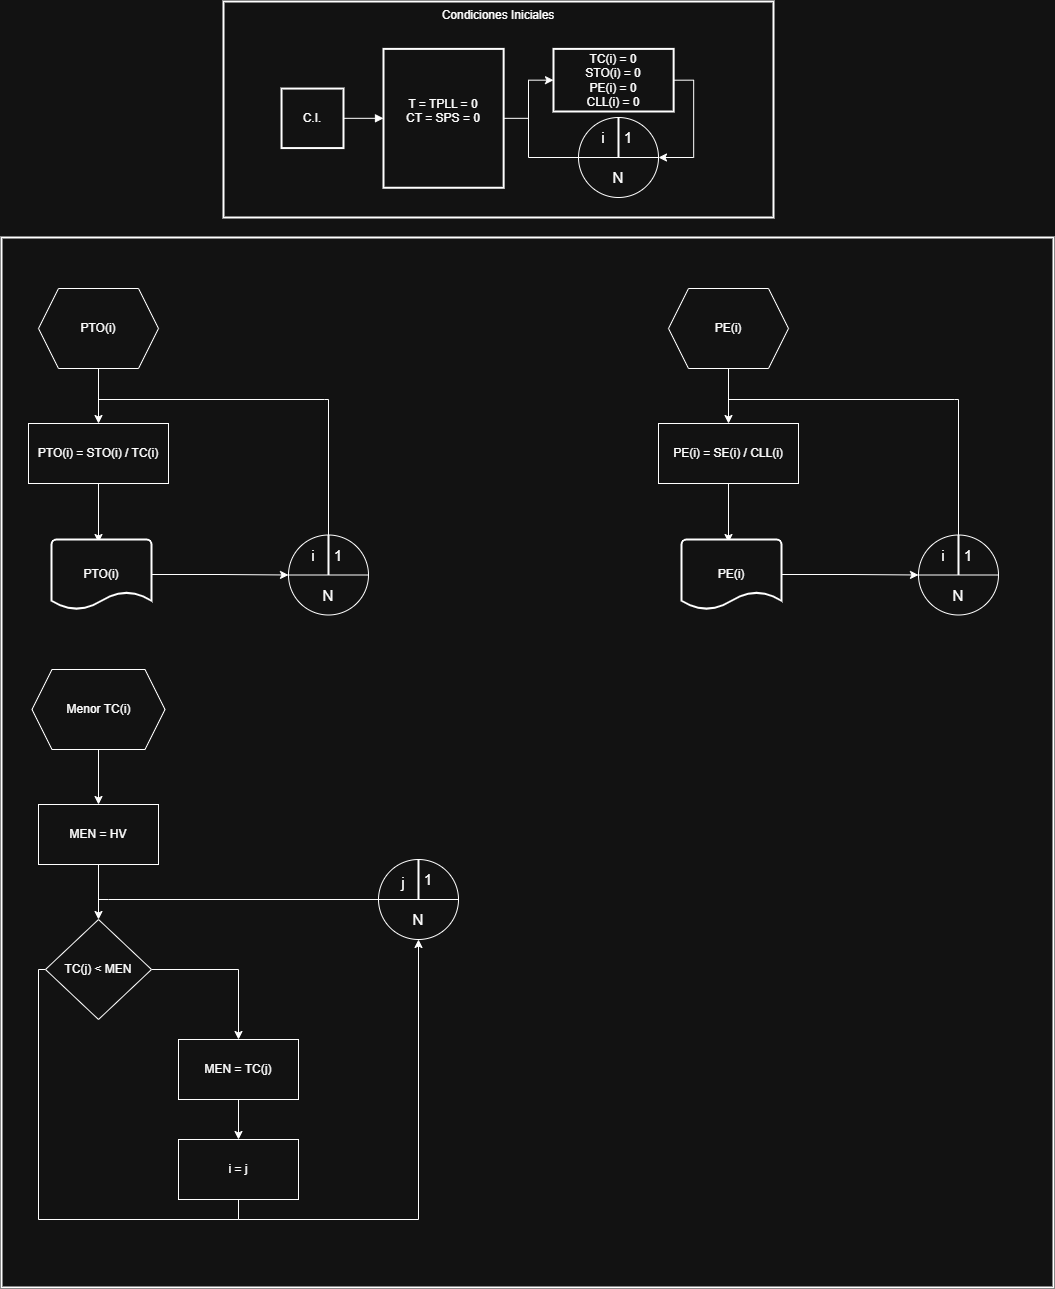

The diagram above was exported from draw.io. Its source (the exported page's mxGraphModel, read from the mxfile embedded in the PNG):
<mxGraphModel dx="546523" dy="311080" grid="1" gridSize="10" guides="1" tooltips="1" connect="1" arrows="1" fold="1" page="1" pageScale="1" pageWidth="827" pageHeight="1169" math="0" shadow="0">
  <root>
    <mxCell id="0" />
    <mxCell id="1" parent="0" />
    <mxCell id="2" parent="1" style="whiteSpace=wrap;strokeWidth=2;verticalAlign=top;movable=1;resizable=1;rotatable=1;deletable=1;editable=1;locked=0;connectable=1;" value="" vertex="1">
      <mxGeometry height="1050" width="1052" x="-91852" y="-49000" as="geometry" />
    </mxCell>
    <mxCell id="3" parent="1" style="whiteSpace=wrap;strokeWidth=2;verticalAlign=top;movable=1;resizable=1;rotatable=1;deletable=1;editable=1;locked=0;connectable=1;" value="Condiciones Iniciales" vertex="1">
      <mxGeometry height="216" width="550" x="-91630" y="-49236" as="geometry" />
    </mxCell>
    <mxCell id="4" parent="3" style="whiteSpace=wrap;strokeWidth=2;movable=1;resizable=1;rotatable=1;deletable=1;editable=1;locked=0;connectable=1;" value="C.I." vertex="1">
      <mxGeometry height="59.51020408163265" width="61.97" x="58.03" y="87.0612244897959" as="geometry" />
    </mxCell>
    <mxCell id="5" edge="1" parent="3" source="6" style="edgeStyle=orthogonalEdgeStyle;rounded=0;orthogonalLoop=1;jettySize=auto;html=1;movable=1;resizable=1;rotatable=1;deletable=1;editable=1;locked=0;connectable=1;" target="9">
      <mxGeometry relative="1" as="geometry" />
    </mxCell>
    <mxCell id="6" parent="3" style="whiteSpace=wrap;strokeWidth=2;movable=1;resizable=1;rotatable=1;deletable=1;editable=1;locked=0;connectable=1;" value="T = TPLL = 0&#10;CT = SPS = 0&#10;" vertex="1">
      <mxGeometry height="138.85714285714283" width="120.14" x="160" y="47.38775510204081" as="geometry" />
    </mxCell>
    <mxCell id="7" edge="1" parent="3" source="4" style="curved=1;startArrow=none;endArrow=block;exitX=0.99;exitY=0.5;entryX=0;entryY=0.5;rounded=0;movable=1;resizable=1;rotatable=1;deletable=1;editable=1;locked=0;connectable=1;" target="6" value="">
      <mxGeometry relative="1" as="geometry">
        <Array as="points" />
      </mxGeometry>
    </mxCell>
    <mxCell id="8" edge="1" parent="3" source="9" style="edgeStyle=orthogonalEdgeStyle;rounded=0;orthogonalLoop=1;jettySize=auto;html=1;exitX=1;exitY=0.5;exitDx=0;exitDy=0;entryX=1;entryY=0.5;entryDx=0;entryDy=0;movable=1;resizable=1;rotatable=1;deletable=1;editable=1;locked=0;connectable=1;" target="11">
      <mxGeometry relative="1" as="geometry" />
    </mxCell>
    <mxCell id="9" parent="3" style="whiteSpace=wrap;strokeWidth=2;movable=1;resizable=1;rotatable=1;deletable=1;editable=1;locked=0;connectable=1;" value="TC(i) = 0&#10;STO(i) = 0&#10;PE(i) = 0&#10;CLL(i) = 0" vertex="1">
      <mxGeometry height="62.61" width="120.14" x="330" y="47.39" as="geometry" />
    </mxCell>
    <mxCell id="10" edge="1" parent="3" source="11" style="edgeStyle=orthogonalEdgeStyle;rounded=0;orthogonalLoop=1;jettySize=auto;html=1;exitX=0;exitY=0.5;exitDx=0;exitDy=0;endArrow=none;endFill=0;movable=1;resizable=1;rotatable=1;deletable=1;editable=1;locked=0;connectable=1;">
      <mxGeometry relative="1" as="geometry">
        <Array as="points">
          <mxPoint x="305" y="156" />
        </Array>
        <mxPoint x="305" y="116" as="targetPoint" />
      </mxGeometry>
    </mxCell>
    <mxCell id="11" parent="3" style="shape=lineEllipse;perimeter=ellipsePerimeter;whiteSpace=wrap;html=1;backgroundOutline=1;movable=1;resizable=1;rotatable=1;deletable=1;editable=1;locked=0;connectable=1;" value="" vertex="1">
      <mxGeometry height="80" width="80" x="355" y="116" as="geometry" />
    </mxCell>
    <mxCell id="12" parent="3" style="line;strokeWidth=2;direction=south;html=1;movable=1;resizable=1;rotatable=1;deletable=1;editable=1;locked=0;connectable=1;" value="" vertex="1">
      <mxGeometry height="40" width="10" x="390" y="116" as="geometry" />
    </mxCell>
    <mxCell id="13" parent="3" style="text;html=1;whiteSpace=wrap;strokeColor=none;fillColor=none;align=center;verticalAlign=middle;rounded=0;movable=1;resizable=1;rotatable=1;deletable=1;editable=1;locked=0;connectable=1;" value="&lt;font style=&quot;font-size: 15px;&quot;&gt;i&lt;/font&gt;" vertex="1">
      <mxGeometry height="30" width="50" x="355" y="121" as="geometry" />
    </mxCell>
    <mxCell id="14" parent="3" style="text;html=1;whiteSpace=wrap;strokeColor=none;fillColor=none;align=center;verticalAlign=middle;rounded=0;movable=1;resizable=1;rotatable=1;deletable=1;editable=1;locked=0;connectable=1;" value="&lt;font style=&quot;font-size: 15px;&quot;&gt;N&lt;/font&gt;" vertex="1">
      <mxGeometry height="30" width="60" x="365" y="161" as="geometry" />
    </mxCell>
    <mxCell id="15" parent="3" style="text;html=1;whiteSpace=wrap;strokeColor=none;fillColor=none;align=center;verticalAlign=middle;rounded=0;movable=1;resizable=1;rotatable=1;deletable=1;editable=1;locked=0;connectable=1;" value="&lt;font style=&quot;font-size: 15px;&quot;&gt;1&lt;/font&gt;" vertex="1">
      <mxGeometry height="30" width="60" x="375" y="121" as="geometry" />
    </mxCell>
    <mxCell id="16" edge="1" parent="1" source="17" style="edgeStyle=orthogonalEdgeStyle;rounded=0;orthogonalLoop=1;jettySize=auto;html=1;exitX=0.5;exitY=1;exitDx=0;exitDy=0;entryX=0.5;entryY=0;entryDx=0;entryDy=0;movable=1;resizable=1;rotatable=1;deletable=1;editable=1;locked=0;connectable=1;" target="19">
      <mxGeometry relative="1" as="geometry" />
    </mxCell>
    <mxCell id="17" parent="1" style="shape=hexagon;perimeter=hexagonPerimeter2;whiteSpace=wrap;html=1;fixedSize=1;movable=1;resizable=1;rotatable=1;deletable=1;editable=1;locked=0;connectable=1;" value="PTO(i)" vertex="1">
      <mxGeometry height="80" width="120" x="-91815" y="-48949" as="geometry" />
    </mxCell>
    <mxCell id="18" edge="1" parent="1" source="19" style="edgeStyle=orthogonalEdgeStyle;rounded=0;orthogonalLoop=1;jettySize=auto;html=1;entryX=0.5;entryY=0;entryDx=0;entryDy=0;movable=1;resizable=1;rotatable=1;deletable=1;editable=1;locked=0;connectable=1;">
      <mxGeometry relative="1" as="geometry">
        <mxPoint x="-91755.00000000023" y="-48695" as="targetPoint" />
      </mxGeometry>
    </mxCell>
    <mxCell id="19" parent="1" style="rounded=0;whiteSpace=wrap;html=1;movable=1;resizable=1;rotatable=1;deletable=1;editable=1;locked=0;connectable=1;" value="PTO(i) = STO(i) / TC(i)" vertex="1">
      <mxGeometry height="60" width="140" x="-91825" y="-48814" as="geometry" />
    </mxCell>
    <mxCell id="20" edge="1" parent="1" source="44" style="edgeStyle=orthogonalEdgeStyle;rounded=0;orthogonalLoop=1;jettySize=auto;html=1;exitX=1;exitY=0.5;exitDx=0;exitDy=0;entryX=0;entryY=0.5;entryDx=0;entryDy=0;exitPerimeter=0;movable=1;resizable=1;rotatable=1;deletable=1;editable=1;locked=0;connectable=1;" target="21">
      <mxGeometry relative="1" as="geometry">
        <mxPoint x="-91695.00000000023" y="-48665" as="sourcePoint" />
      </mxGeometry>
    </mxCell>
    <mxCell id="21" parent="1" style="shape=lineEllipse;perimeter=ellipsePerimeter;whiteSpace=wrap;html=1;backgroundOutline=1;movable=1;resizable=1;rotatable=1;deletable=1;editable=1;locked=0;connectable=1;" value="" vertex="1">
      <mxGeometry height="80" width="80" x="-91565" y="-48702.5" as="geometry" />
    </mxCell>
    <mxCell id="22" edge="1" parent="1" source="23" style="edgeStyle=orthogonalEdgeStyle;rounded=0;orthogonalLoop=1;jettySize=auto;html=1;exitX=0;exitY=0.5;exitDx=0;exitDy=0;exitPerimeter=0;endArrow=none;endFill=0;movable=1;resizable=1;rotatable=1;deletable=1;editable=1;locked=0;connectable=1;">
      <mxGeometry relative="1" as="geometry">
        <Array as="points">
          <mxPoint x="-91529" y="-48838" />
          <mxPoint x="-91745" y="-48838" />
        </Array>
        <mxPoint x="-91755" y="-48838" as="targetPoint" />
      </mxGeometry>
    </mxCell>
    <mxCell id="23" parent="1" style="line;strokeWidth=2;direction=south;html=1;movable=1;resizable=1;rotatable=1;deletable=1;editable=1;locked=0;connectable=1;" value="" vertex="1">
      <mxGeometry height="40" width="10" x="-91530" y="-48702.5" as="geometry" />
    </mxCell>
    <mxCell id="24" parent="1" style="text;html=1;whiteSpace=wrap;strokeColor=none;fillColor=none;align=center;verticalAlign=middle;rounded=0;movable=1;resizable=1;rotatable=1;deletable=1;editable=1;locked=0;connectable=1;" value="&lt;font style=&quot;font-size: 15px;&quot;&gt;i&lt;/font&gt;" vertex="1">
      <mxGeometry height="30" width="50" x="-91565" y="-48697.5" as="geometry" />
    </mxCell>
    <mxCell id="25" parent="1" style="text;html=1;whiteSpace=wrap;strokeColor=none;fillColor=none;align=center;verticalAlign=middle;rounded=0;movable=1;resizable=1;rotatable=1;deletable=1;editable=1;locked=0;connectable=1;" value="&lt;font style=&quot;font-size: 15px;&quot;&gt;N&lt;/font&gt;" vertex="1">
      <mxGeometry height="30" width="60" x="-91555" y="-48657.5" as="geometry" />
    </mxCell>
    <mxCell id="26" parent="1" style="text;html=1;whiteSpace=wrap;strokeColor=none;fillColor=none;align=center;verticalAlign=middle;rounded=0;movable=1;resizable=1;rotatable=1;deletable=1;editable=1;locked=0;connectable=1;" value="&lt;font style=&quot;font-size: 15px;&quot;&gt;1&lt;/font&gt;" vertex="1">
      <mxGeometry height="30" width="60" x="-91545" y="-48697.5" as="geometry" />
    </mxCell>
    <mxCell id="27" edge="1" parent="1" source="28" style="edgeStyle=orthogonalEdgeStyle;rounded=0;orthogonalLoop=1;jettySize=auto;html=1;entryX=0.5;entryY=0;entryDx=0;entryDy=0;movable=1;resizable=1;rotatable=1;deletable=1;editable=1;locked=0;connectable=1;" target="30">
      <mxGeometry relative="1" as="geometry" />
    </mxCell>
    <mxCell id="28" parent="1" style="shape=hexagon;perimeter=hexagonPerimeter2;whiteSpace=wrap;html=1;fixedSize=1;movable=1;resizable=1;rotatable=1;deletable=1;editable=1;locked=0;connectable=1;" value="Menor TC(i)" vertex="1">
      <mxGeometry height="80" width="133" x="-91821.5" y="-48568" as="geometry" />
    </mxCell>
    <mxCell id="29" edge="1" parent="1" source="30" style="edgeStyle=orthogonalEdgeStyle;rounded=0;orthogonalLoop=1;jettySize=auto;html=1;entryX=0.5;entryY=0;entryDx=0;entryDy=0;movable=1;resizable=1;rotatable=1;deletable=1;editable=1;locked=0;connectable=1;" target="39">
      <mxGeometry relative="1" as="geometry" />
    </mxCell>
    <mxCell id="30" parent="1" style="rounded=0;whiteSpace=wrap;html=1;movable=1;resizable=1;rotatable=1;deletable=1;editable=1;locked=0;connectable=1;" value="MEN = HV" vertex="1">
      <mxGeometry height="60" width="120" x="-91815" y="-48433" as="geometry" />
    </mxCell>
    <mxCell id="31" parent="1" style="shape=lineEllipse;perimeter=ellipsePerimeter;whiteSpace=wrap;html=1;backgroundOutline=1;movable=1;resizable=1;rotatable=1;deletable=1;editable=1;locked=0;connectable=1;" value="" vertex="1">
      <mxGeometry height="80" width="80" x="-91475" y="-48378" as="geometry" />
    </mxCell>
    <mxCell id="32" parent="1" style="line;strokeWidth=2;direction=south;html=1;movable=1;resizable=1;rotatable=1;deletable=1;editable=1;locked=0;connectable=1;" value="" vertex="1">
      <mxGeometry height="40" width="10" x="-91440" y="-48378" as="geometry" />
    </mxCell>
    <mxCell id="33" edge="1" parent="1" source="34" style="edgeStyle=orthogonalEdgeStyle;rounded=0;orthogonalLoop=1;jettySize=auto;html=1;exitX=0;exitY=1;exitDx=0;exitDy=0;endArrow=none;endFill=0;movable=1;resizable=1;rotatable=1;deletable=1;editable=1;locked=0;connectable=1;">
      <mxGeometry relative="1" as="geometry">
        <Array as="points">
          <mxPoint x="-91745" y="-48338" />
        </Array>
        <mxPoint x="-91755" y="-48338" as="targetPoint" />
      </mxGeometry>
    </mxCell>
    <mxCell id="34" parent="1" style="text;html=1;whiteSpace=wrap;strokeColor=none;fillColor=none;align=center;verticalAlign=middle;rounded=0;movable=1;resizable=1;rotatable=1;deletable=1;editable=1;locked=0;connectable=1;" value="&lt;font style=&quot;font-size: 15px;&quot;&gt;j&lt;/font&gt;" vertex="1">
      <mxGeometry height="35" width="50" x="-91475" y="-48373" as="geometry" />
    </mxCell>
    <mxCell id="35" parent="1" style="text;html=1;whiteSpace=wrap;strokeColor=none;fillColor=none;align=center;verticalAlign=middle;rounded=0;movable=1;resizable=1;rotatable=1;deletable=1;editable=1;locked=0;connectable=1;" value="&lt;font style=&quot;font-size: 15px;&quot;&gt;N&lt;/font&gt;" vertex="1">
      <mxGeometry height="30" width="60" x="-91465" y="-48333" as="geometry" />
    </mxCell>
    <mxCell id="36" parent="1" style="text;html=1;whiteSpace=wrap;strokeColor=none;fillColor=none;align=center;verticalAlign=middle;rounded=0;movable=1;resizable=1;rotatable=1;deletable=1;editable=1;locked=0;connectable=1;" value="&lt;font style=&quot;font-size: 15px;&quot;&gt;1&lt;/font&gt;" vertex="1">
      <mxGeometry height="30" width="60" x="-91455" y="-48373" as="geometry" />
    </mxCell>
    <mxCell id="37" edge="1" parent="1" source="39" style="edgeStyle=orthogonalEdgeStyle;rounded=0;orthogonalLoop=1;jettySize=auto;html=1;entryX=0.5;entryY=0;entryDx=0;entryDy=0;movable=1;resizable=1;rotatable=1;deletable=1;editable=1;locked=0;connectable=1;" target="41">
      <mxGeometry relative="1" as="geometry" />
    </mxCell>
    <mxCell id="38" edge="1" parent="1" source="39" style="edgeStyle=orthogonalEdgeStyle;rounded=0;orthogonalLoop=1;jettySize=auto;html=1;endArrow=none;endFill=0;movable=1;resizable=1;rotatable=1;deletable=1;editable=1;locked=0;connectable=1;">
      <mxGeometry relative="1" as="geometry">
        <Array as="points">
          <mxPoint x="-91815" y="-48268" />
          <mxPoint x="-91815" y="-48018" />
        </Array>
        <mxPoint x="-91615" y="-48018" as="targetPoint" />
      </mxGeometry>
    </mxCell>
    <mxCell id="39" parent="1" style="rhombus;whiteSpace=wrap;html=1;movable=1;resizable=1;rotatable=1;deletable=1;editable=1;locked=0;connectable=1;" value="TC(j) &amp;lt; MEN" vertex="1">
      <mxGeometry height="100" width="106" x="-91808" y="-48318" as="geometry" />
    </mxCell>
    <mxCell id="40" edge="1" parent="1" source="41" style="edgeStyle=orthogonalEdgeStyle;rounded=0;orthogonalLoop=1;jettySize=auto;html=1;exitX=0.5;exitY=1;exitDx=0;exitDy=0;entryX=0.5;entryY=0;entryDx=0;entryDy=0;movable=1;resizable=1;rotatable=1;deletable=1;editable=1;locked=0;connectable=1;" target="43">
      <mxGeometry relative="1" as="geometry" />
    </mxCell>
    <mxCell id="41" parent="1" style="rounded=0;whiteSpace=wrap;html=1;movable=1;resizable=1;rotatable=1;deletable=1;editable=1;locked=0;connectable=1;" value="MEN = TC(j)" vertex="1">
      <mxGeometry height="60" width="120" x="-91675" y="-48198" as="geometry" />
    </mxCell>
    <mxCell id="42" edge="1" parent="1" source="43" style="edgeStyle=orthogonalEdgeStyle;rounded=0;orthogonalLoop=1;jettySize=auto;html=1;exitX=0.5;exitY=1;exitDx=0;exitDy=0;movable=1;resizable=1;rotatable=1;deletable=1;editable=1;locked=0;connectable=1;" target="31">
      <mxGeometry relative="1" as="geometry" />
    </mxCell>
    <mxCell id="43" parent="1" style="rounded=0;whiteSpace=wrap;html=1;movable=1;resizable=1;rotatable=1;deletable=1;editable=1;locked=0;connectable=1;" value="i = j" vertex="1">
      <mxGeometry height="60" width="120" x="-91675" y="-48098" as="geometry" />
    </mxCell>
    <mxCell id="44" parent="1" style="strokeWidth=2;html=1;shape=mxgraph.flowchart.document2;whiteSpace=wrap;size=0.25;movable=1;resizable=1;rotatable=1;deletable=1;editable=1;locked=0;connectable=1;" value="PTO(i)" vertex="1">
      <mxGeometry height="70" width="100" x="-91802" y="-48698" as="geometry" />
    </mxCell>
    <mxCell id="45" edge="1" parent="1" source="46" style="edgeStyle=orthogonalEdgeStyle;rounded=0;orthogonalLoop=1;jettySize=auto;html=1;exitX=0.5;exitY=1;exitDx=0;exitDy=0;entryX=0.5;entryY=0;entryDx=0;entryDy=0;movable=1;resizable=1;rotatable=1;deletable=1;editable=1;locked=0;connectable=1;" target="48">
      <mxGeometry relative="1" as="geometry" />
    </mxCell>
    <mxCell id="46" parent="1" style="shape=hexagon;perimeter=hexagonPerimeter2;whiteSpace=wrap;html=1;fixedSize=1;movable=1;resizable=1;rotatable=1;deletable=1;editable=1;locked=0;connectable=1;" value="PE(i)" vertex="1">
      <mxGeometry height="80" width="120" x="-91185" y="-48949" as="geometry" />
    </mxCell>
    <mxCell id="47" edge="1" parent="1" source="48" style="edgeStyle=orthogonalEdgeStyle;rounded=0;orthogonalLoop=1;jettySize=auto;html=1;entryX=0.5;entryY=0;entryDx=0;entryDy=0;movable=1;resizable=1;rotatable=1;deletable=1;editable=1;locked=0;connectable=1;">
      <mxGeometry relative="1" as="geometry">
        <mxPoint x="-91125.00000000023" y="-48695" as="targetPoint" />
      </mxGeometry>
    </mxCell>
    <mxCell id="48" parent="1" style="rounded=0;whiteSpace=wrap;html=1;movable=1;resizable=1;rotatable=1;deletable=1;editable=1;locked=0;connectable=1;" value="PE(i) = SE(i) / CLL(i)" vertex="1">
      <mxGeometry height="60" width="140" x="-91195" y="-48814" as="geometry" />
    </mxCell>
    <mxCell id="49" edge="1" parent="1" source="56" style="edgeStyle=orthogonalEdgeStyle;rounded=0;orthogonalLoop=1;jettySize=auto;html=1;exitX=1;exitY=0.5;exitDx=0;exitDy=0;entryX=0;entryY=0.5;entryDx=0;entryDy=0;exitPerimeter=0;movable=1;resizable=1;rotatable=1;deletable=1;editable=1;locked=0;connectable=1;" target="50">
      <mxGeometry relative="1" as="geometry">
        <mxPoint x="-91065.00000000023" y="-48665" as="sourcePoint" />
      </mxGeometry>
    </mxCell>
    <mxCell id="50" parent="1" style="shape=lineEllipse;perimeter=ellipsePerimeter;whiteSpace=wrap;html=1;backgroundOutline=1;movable=1;resizable=1;rotatable=1;deletable=1;editable=1;locked=0;connectable=1;" value="" vertex="1">
      <mxGeometry height="80" width="80" x="-90935" y="-48702.5" as="geometry" />
    </mxCell>
    <mxCell id="51" edge="1" parent="1" source="52" style="edgeStyle=orthogonalEdgeStyle;rounded=0;orthogonalLoop=1;jettySize=auto;html=1;exitX=0;exitY=0.5;exitDx=0;exitDy=0;exitPerimeter=0;endArrow=none;endFill=0;movable=1;resizable=1;rotatable=1;deletable=1;editable=1;locked=0;connectable=1;">
      <mxGeometry relative="1" as="geometry">
        <Array as="points">
          <mxPoint x="-90899" y="-48838" />
          <mxPoint x="-91115" y="-48838" />
        </Array>
        <mxPoint x="-91125" y="-48838" as="targetPoint" />
      </mxGeometry>
    </mxCell>
    <mxCell id="52" parent="1" style="line;strokeWidth=2;direction=south;html=1;movable=1;resizable=1;rotatable=1;deletable=1;editable=1;locked=0;connectable=1;" value="" vertex="1">
      <mxGeometry height="40" width="10" x="-90900" y="-48702.5" as="geometry" />
    </mxCell>
    <mxCell id="53" parent="1" style="text;html=1;whiteSpace=wrap;strokeColor=none;fillColor=none;align=center;verticalAlign=middle;rounded=0;movable=1;resizable=1;rotatable=1;deletable=1;editable=1;locked=0;connectable=1;" value="&lt;font style=&quot;font-size: 15px;&quot;&gt;i&lt;/font&gt;" vertex="1">
      <mxGeometry height="30" width="50" x="-90935" y="-48697.5" as="geometry" />
    </mxCell>
    <mxCell id="54" parent="1" style="text;html=1;whiteSpace=wrap;strokeColor=none;fillColor=none;align=center;verticalAlign=middle;rounded=0;movable=1;resizable=1;rotatable=1;deletable=1;editable=1;locked=0;connectable=1;" value="&lt;font style=&quot;font-size: 15px;&quot;&gt;N&lt;/font&gt;" vertex="1">
      <mxGeometry height="30" width="60" x="-90925" y="-48657.5" as="geometry" />
    </mxCell>
    <mxCell id="55" parent="1" style="text;html=1;whiteSpace=wrap;strokeColor=none;fillColor=none;align=center;verticalAlign=middle;rounded=0;movable=1;resizable=1;rotatable=1;deletable=1;editable=1;locked=0;connectable=1;" value="&lt;font style=&quot;font-size: 15px;&quot;&gt;1&lt;/font&gt;" vertex="1">
      <mxGeometry height="30" width="60" x="-90915" y="-48697.5" as="geometry" />
    </mxCell>
    <mxCell id="56" parent="1" style="strokeWidth=2;html=1;shape=mxgraph.flowchart.document2;whiteSpace=wrap;size=0.25;movable=1;resizable=1;rotatable=1;deletable=1;editable=1;locked=0;connectable=1;" value="PE(i)" vertex="1">
      <mxGeometry height="70" width="100" x="-91172" y="-48698" as="geometry" />
    </mxCell>
  </root>
</mxGraphModel>